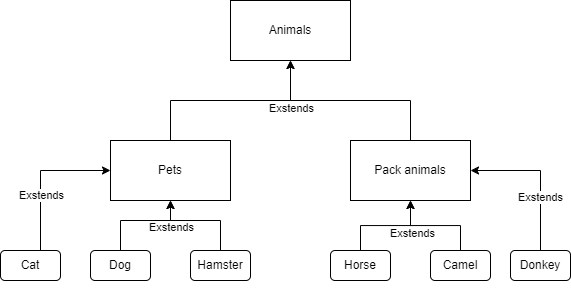

The diagram above was exported from draw.io. Its source (the exported page's mxGraphModel, read from the mxfile embedded in the PNG):
<mxGraphModel dx="1105" dy="562" grid="1" gridSize="10" guides="1" tooltips="1" connect="1" arrows="1" fold="1" page="1" pageScale="1" pageWidth="827" pageHeight="1169" math="0" shadow="0">
  <root>
    <mxCell id="0" />
    <mxCell id="1" parent="0" />
    <mxCell id="RgRDZ8f6AaIe4xGZxCOf-1" value="Animals" style="rounded=0;whiteSpace=wrap;html=1;" vertex="1" parent="1">
      <mxGeometry x="359" y="120" width="120" height="60" as="geometry" />
    </mxCell>
    <mxCell id="RgRDZ8f6AaIe4xGZxCOf-6" style="edgeStyle=orthogonalEdgeStyle;rounded=0;orthogonalLoop=1;jettySize=auto;html=1;entryX=0.5;entryY=1;entryDx=0;entryDy=0;" edge="1" parent="1" source="RgRDZ8f6AaIe4xGZxCOf-2" target="RgRDZ8f6AaIe4xGZxCOf-1">
      <mxGeometry relative="1" as="geometry" />
    </mxCell>
    <mxCell id="RgRDZ8f6AaIe4xGZxCOf-2" value="Pets" style="rounded=0;whiteSpace=wrap;html=1;" vertex="1" parent="1">
      <mxGeometry x="239" y="260" width="120" height="60" as="geometry" />
    </mxCell>
    <mxCell id="RgRDZ8f6AaIe4xGZxCOf-4" style="edgeStyle=orthogonalEdgeStyle;rounded=0;orthogonalLoop=1;jettySize=auto;html=1;entryX=0.5;entryY=1;entryDx=0;entryDy=0;" edge="1" parent="1" source="RgRDZ8f6AaIe4xGZxCOf-3" target="RgRDZ8f6AaIe4xGZxCOf-1">
      <mxGeometry relative="1" as="geometry" />
    </mxCell>
    <mxCell id="RgRDZ8f6AaIe4xGZxCOf-26" value="Exstends" style="edgeLabel;html=1;align=center;verticalAlign=middle;resizable=0;points=[];" vertex="1" connectable="0" parent="RgRDZ8f6AaIe4xGZxCOf-4">
      <mxGeometry x="0.7309" y="1" relative="1" as="geometry">
        <mxPoint x="1" y="20" as="offset" />
      </mxGeometry>
    </mxCell>
    <mxCell id="RgRDZ8f6AaIe4xGZxCOf-3" value="Pack animals" style="rounded=0;whiteSpace=wrap;html=1;" vertex="1" parent="1">
      <mxGeometry x="479" y="260" width="120" height="60" as="geometry" />
    </mxCell>
    <mxCell id="RgRDZ8f6AaIe4xGZxCOf-16" style="edgeStyle=orthogonalEdgeStyle;rounded=0;orthogonalLoop=1;jettySize=auto;html=1;entryX=0;entryY=0.5;entryDx=0;entryDy=0;" edge="1" parent="1" source="RgRDZ8f6AaIe4xGZxCOf-7" target="RgRDZ8f6AaIe4xGZxCOf-2">
      <mxGeometry relative="1" as="geometry">
        <Array as="points">
          <mxPoint x="169" y="290" />
        </Array>
      </mxGeometry>
    </mxCell>
    <mxCell id="RgRDZ8f6AaIe4xGZxCOf-25" value="Exstends" style="edgeLabel;html=1;align=center;verticalAlign=middle;resizable=0;points=[];" vertex="1" connectable="0" parent="RgRDZ8f6AaIe4xGZxCOf-16">
      <mxGeometry x="-0.2556" relative="1" as="geometry">
        <mxPoint as="offset" />
      </mxGeometry>
    </mxCell>
    <mxCell id="RgRDZ8f6AaIe4xGZxCOf-7" value="Cat" style="rounded=1;whiteSpace=wrap;html=1;" vertex="1" parent="1">
      <mxGeometry x="129" y="370" width="60" height="30" as="geometry" />
    </mxCell>
    <mxCell id="RgRDZ8f6AaIe4xGZxCOf-17" style="edgeStyle=orthogonalEdgeStyle;rounded=0;orthogonalLoop=1;jettySize=auto;html=1;entryX=0.5;entryY=1;entryDx=0;entryDy=0;" edge="1" parent="1" source="RgRDZ8f6AaIe4xGZxCOf-8" target="RgRDZ8f6AaIe4xGZxCOf-2">
      <mxGeometry relative="1" as="geometry">
        <Array as="points">
          <mxPoint x="249" y="340" />
          <mxPoint x="299" y="340" />
        </Array>
      </mxGeometry>
    </mxCell>
    <mxCell id="RgRDZ8f6AaIe4xGZxCOf-8" value="Dog" style="rounded=1;whiteSpace=wrap;html=1;" vertex="1" parent="1">
      <mxGeometry x="219" y="370" width="60" height="30" as="geometry" />
    </mxCell>
    <mxCell id="RgRDZ8f6AaIe4xGZxCOf-27" style="edgeStyle=orthogonalEdgeStyle;rounded=0;orthogonalLoop=1;jettySize=auto;html=1;entryX=0.5;entryY=1;entryDx=0;entryDy=0;" edge="1" parent="1" source="RgRDZ8f6AaIe4xGZxCOf-9" target="RgRDZ8f6AaIe4xGZxCOf-2">
      <mxGeometry relative="1" as="geometry">
        <Array as="points">
          <mxPoint x="349" y="340" />
          <mxPoint x="299" y="340" />
        </Array>
      </mxGeometry>
    </mxCell>
    <mxCell id="RgRDZ8f6AaIe4xGZxCOf-28" value="Exstends" style="edgeLabel;html=1;align=center;verticalAlign=middle;resizable=0;points=[];" vertex="1" connectable="0" parent="RgRDZ8f6AaIe4xGZxCOf-27">
      <mxGeometry x="0.7386" relative="1" as="geometry">
        <mxPoint y="14" as="offset" />
      </mxGeometry>
    </mxCell>
    <mxCell id="RgRDZ8f6AaIe4xGZxCOf-9" value="Hamster" style="rounded=1;whiteSpace=wrap;html=1;" vertex="1" parent="1">
      <mxGeometry x="319" y="370" width="60" height="30" as="geometry" />
    </mxCell>
    <mxCell id="RgRDZ8f6AaIe4xGZxCOf-10" style="edgeStyle=orthogonalEdgeStyle;rounded=0;orthogonalLoop=1;jettySize=auto;html=1;exitX=0.5;exitY=1;exitDx=0;exitDy=0;" edge="1" parent="1" source="RgRDZ8f6AaIe4xGZxCOf-7" target="RgRDZ8f6AaIe4xGZxCOf-7">
      <mxGeometry relative="1" as="geometry" />
    </mxCell>
    <mxCell id="RgRDZ8f6AaIe4xGZxCOf-30" style="edgeStyle=orthogonalEdgeStyle;rounded=0;orthogonalLoop=1;jettySize=auto;html=1;entryX=0.5;entryY=1;entryDx=0;entryDy=0;" edge="1" parent="1" source="RgRDZ8f6AaIe4xGZxCOf-12" target="RgRDZ8f6AaIe4xGZxCOf-3">
      <mxGeometry relative="1" as="geometry" />
    </mxCell>
    <mxCell id="RgRDZ8f6AaIe4xGZxCOf-12" value="Horse" style="rounded=1;whiteSpace=wrap;html=1;" vertex="1" parent="1">
      <mxGeometry x="459" y="370" width="60" height="30" as="geometry" />
    </mxCell>
    <mxCell id="RgRDZ8f6AaIe4xGZxCOf-29" style="edgeStyle=orthogonalEdgeStyle;rounded=0;orthogonalLoop=1;jettySize=auto;html=1;entryX=0.5;entryY=1;entryDx=0;entryDy=0;" edge="1" parent="1" source="RgRDZ8f6AaIe4xGZxCOf-13" target="RgRDZ8f6AaIe4xGZxCOf-3">
      <mxGeometry relative="1" as="geometry" />
    </mxCell>
    <mxCell id="RgRDZ8f6AaIe4xGZxCOf-31" value="Exstends" style="edgeLabel;html=1;align=center;verticalAlign=middle;resizable=0;points=[];" vertex="1" connectable="0" parent="RgRDZ8f6AaIe4xGZxCOf-29">
      <mxGeometry x="0.5623" relative="1" as="geometry">
        <mxPoint x="1" y="10" as="offset" />
      </mxGeometry>
    </mxCell>
    <mxCell id="RgRDZ8f6AaIe4xGZxCOf-13" value="Camel" style="rounded=1;whiteSpace=wrap;html=1;" vertex="1" parent="1">
      <mxGeometry x="559" y="370" width="60" height="30" as="geometry" />
    </mxCell>
    <mxCell id="RgRDZ8f6AaIe4xGZxCOf-19" style="edgeStyle=orthogonalEdgeStyle;rounded=0;orthogonalLoop=1;jettySize=auto;html=1;entryX=1;entryY=0.5;entryDx=0;entryDy=0;" edge="1" parent="1" source="RgRDZ8f6AaIe4xGZxCOf-14" target="RgRDZ8f6AaIe4xGZxCOf-3">
      <mxGeometry relative="1" as="geometry">
        <Array as="points">
          <mxPoint x="669" y="290" />
        </Array>
      </mxGeometry>
    </mxCell>
    <mxCell id="RgRDZ8f6AaIe4xGZxCOf-22" value="Exstends" style="edgeLabel;html=1;align=center;verticalAlign=middle;resizable=0;points=[];" vertex="1" connectable="0" parent="RgRDZ8f6AaIe4xGZxCOf-19">
      <mxGeometry x="-0.2907" y="1" relative="1" as="geometry">
        <mxPoint as="offset" />
      </mxGeometry>
    </mxCell>
    <mxCell id="RgRDZ8f6AaIe4xGZxCOf-14" value="Donkey" style="rounded=1;whiteSpace=wrap;html=1;" vertex="1" parent="1">
      <mxGeometry x="639" y="370" width="60" height="30" as="geometry" />
    </mxCell>
  </root>
</mxGraphModel>